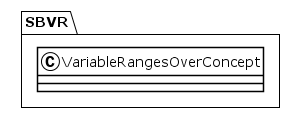

The diagram above was rendered by PlantUML. Its source (embedded in the PNG):
@startuml
!theme plain
package SBVR {
class VariableRangesOverConcept {
}
}
@enduml